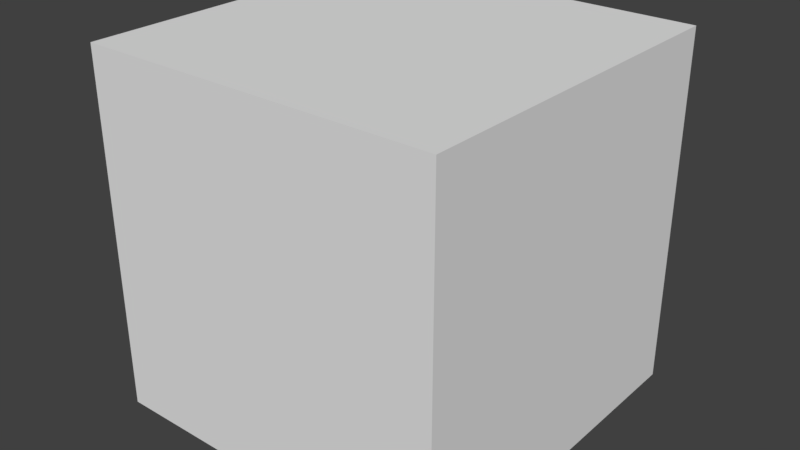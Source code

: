 # Source: drag_axis_w_detents.test.blend  (saved by Blender 2.78.0; exported with 4.5.12 LTS)
import bpy
from mathutils import Matrix  # noqa: F401  (used for matrix-valued properties, if any)

bpy.ops.wm.read_factory_settings(use_empty=True)
scene = bpy.context.scene
scene.name = 'Scene'

# ---- collections
col_collection_1 = bpy.data.collections.new('Collection 1'); scene.collection.children.link(col_collection_1)

# ---- materials (node trees are filled in below, after node groups)
mat_material = bpy.data.materials.new('Material')
mat_material.alpha_threshold = 0.0
mat_material.use_transparent_shadow = False
mat_material.roughness = 0.5

# ---- material node trees

# ---- world
world_world = bpy.data.worlds.new('World'); scene.world = world_world
world_world.color = (0.05088, 0.05088, 0.05088)
world_world.use_sun_shadow = False
world_world.sun_shadow_jitter_overblur = 0.0
world_world.cycles.sampling_method = 'MANUAL'

# ---- meshes
me_cube_001 = bpy.data.meshes.new('Cube.001')
me_cube_001.from_pydata([(-1.0, -1.0, -1.0), (-1.0, -1.0, 1.0), (-1.0, 1.0, -1.0), (-1.0, 1.0, 1.0), (1.0, -1.0, -1.0), (1.0, -1.0, 1.0), (1.0, 1.0, -1.0), (1.0, 1.0, 1.0)], [], [(0, 1, 3, 2), (2, 3, 7, 6), (6, 7, 5, 4), (4, 5, 1, 0), (2, 6, 4, 0), (7, 3, 1, 5)])
me_cube_001.materials.append(mat_material)
me_cube_001.use_remesh_preserve_volume = False
me_cube_001.use_remesh_preserve_attributes = False
me_cube_001.use_mirror_vertex_groups = False
me_cube_001.update()

# ---- objects
ob_empty_define_drag_axis = bpy.data.objects.new('Empty_define_drag_axis', None)
ob_cube_define_detent_axis = bpy.data.objects.new('Cube_define_detent_axis', me_cube_001)

# ---- transforms, parenting, visibility, modifiers, constraints
ob_empty_define_drag_axis.location = (0.0, 0.0, 0.0)
ob_empty_define_drag_axis.empty_image_offset = (0.0, 0.0)
ob_empty_define_drag_axis.lineart.crease_threshold = 0.0
ob_cube_define_detent_axis.parent = ob_empty_define_drag_axis
ob_cube_define_detent_axis.location = (0.0, 0.0, 0.0)
ob_cube_define_detent_axis.lineart.crease_threshold = 0.0

# ---- collection membership
col_collection_1.objects.link(ob_empty_define_drag_axis)
col_collection_1.objects.link(ob_cube_define_detent_axis)

# ---- scene / render settings (as saved in the file)
scene.frame_start = 1; scene.frame_end = 250; scene.frame_set(0)
scene.render.engine = 'BLENDER_EEVEE_NEXT'
scene.render.resolution_percentage = 50
scene.render.dither_intensity = 0.0
scene.cycles.use_denoising = False
scene.cycles.samples = 128
scene.cycles.sampling_pattern = 'TABULATED_SOBOL'
scene.cycles.light_sampling_threshold = 0.0
scene.cycles.use_adaptive_sampling = False
scene.cycles.use_light_tree = False
scene.cycles.blur_glossy = 0.0
scene.cycles.sample_clamp_indirect = 0.0
scene.view_settings.view_transform = 'Standard'
bpy.context.view_layer.update()

# ---- added for rendering (the .blend has no active camera and no usable light): camera, sun
cam_auto = bpy.data.cameras.new('AutoCamera')
cam_auto.lens = 50.0
cam_auto.sensor_width = 36.0
cam_auto.clip_end = 1000.0
ob_auto_camera = bpy.data.objects.new('AutoCamera', cam_auto)
scene.collection.objects.link(ob_auto_camera)
ob_auto_camera.location = (3.20507, -3.84609, 2.56406)
ob_auto_camera.rotation_euler = (1.09748, -7.21219e-08, 0.694738)
scene.camera = ob_auto_camera
light_auto_sun = bpy.data.lights.new('AutoSun', 'SUN')
light_auto_sun.energy = 3.0
light_auto_sun.angle = 0.0523599
ob_auto_sun = bpy.data.objects.new('AutoSun', light_auto_sun)
scene.collection.objects.link(ob_auto_sun)
ob_auto_sun.rotation_euler = (0.872665, 0.174533, 0.523599)
bpy.context.view_layer.update()
